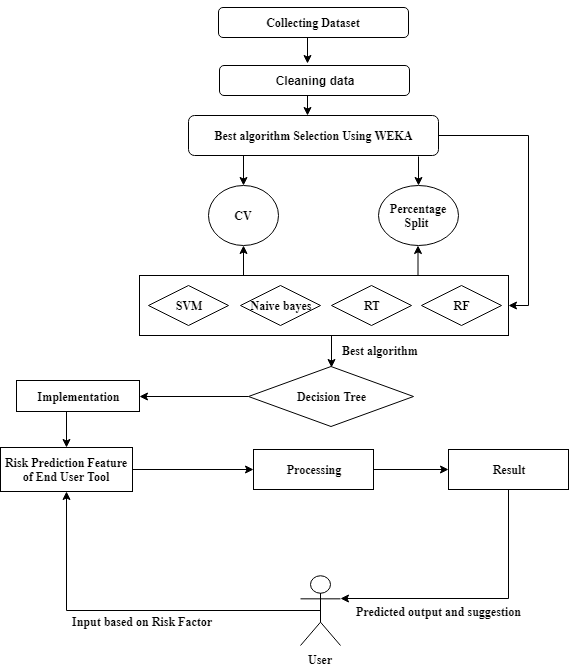

The diagram above was exported from draw.io. Its source (the exported page's mxGraphModel, read from the mxfile embedded in the PNG):
<mxGraphModel dx="1690" dy="411" grid="1" gridSize="4" guides="1" tooltips="1" connect="1" arrows="1" fold="1" page="1" pageScale="1" pageWidth="850" pageHeight="1100" math="0" shadow="0">
  <root>
    <mxCell id="0" />
    <mxCell id="1" parent="0" />
    <mxCell id="4eD-CciavH76UGEcsnKH-32" style="edgeStyle=orthogonalEdgeStyle;rounded=0;orthogonalLoop=1;jettySize=auto;html=1;exitX=0.5;exitY=1;exitDx=0;exitDy=0;entryX=0.477;entryY=0;entryDx=0;entryDy=0;entryPerimeter=0;" parent="1" source="4eD-CciavH76UGEcsnKH-1" target="4eD-CciavH76UGEcsnKH-2" edge="1">
      <mxGeometry relative="1" as="geometry" />
    </mxCell>
    <mxCell id="4eD-CciavH76UGEcsnKH-1" value="&lt;h4&gt;Cleaning data&lt;br&gt;&lt;/h4&gt;" style="rounded=1;whiteSpace=wrap;html=1;" parent="1" vertex="1">
      <mxGeometry x="51" y="70" width="190" height="30" as="geometry" />
    </mxCell>
    <mxCell id="Kk0H8Qy5geeRlr_KHPl3-3" style="edgeStyle=orthogonalEdgeStyle;rounded=0;orthogonalLoop=1;jettySize=auto;html=1;exitX=0.5;exitY=1;exitDx=0;exitDy=0;entryX=0.463;entryY=-0.067;entryDx=0;entryDy=0;entryPerimeter=0;" parent="1" source="Kk0H8Qy5geeRlr_KHPl3-1" target="4eD-CciavH76UGEcsnKH-1" edge="1">
      <mxGeometry relative="1" as="geometry" />
    </mxCell>
    <mxCell id="Kk0H8Qy5geeRlr_KHPl3-1" value="&lt;h4&gt;&lt;font face=&quot;Times New Roman&quot;&gt;Collecting Dataset&lt;/font&gt;&lt;/h4&gt;" style="rounded=1;whiteSpace=wrap;html=1;" parent="1" vertex="1">
      <mxGeometry x="50" y="12" width="190" height="30" as="geometry" />
    </mxCell>
    <mxCell id="4eD-CciavH76UGEcsnKH-34" style="edgeStyle=orthogonalEdgeStyle;rounded=0;orthogonalLoop=1;jettySize=auto;html=1;exitX=1;exitY=0.5;exitDx=0;exitDy=0;entryX=1;entryY=0.5;entryDx=0;entryDy=0;" parent="1" source="4eD-CciavH76UGEcsnKH-2" target="4eD-CciavH76UGEcsnKH-23" edge="1">
      <mxGeometry relative="1" as="geometry" />
    </mxCell>
    <mxCell id="4eD-CciavH76UGEcsnKH-2" value="&lt;h4&gt;&lt;font face=&quot;Times New Roman&quot;&gt;Best algorithm Selection Using WEKA&lt;/font&gt;&lt;/h4&gt;" style="rounded=1;whiteSpace=wrap;html=1;" parent="1" vertex="1">
      <mxGeometry x="20" y="120" width="250" height="40" as="geometry" />
    </mxCell>
    <mxCell id="4eD-CciavH76UGEcsnKH-12" value="&lt;h4&gt;&lt;font face=&quot;Times New Roman&quot;&gt;CV&lt;/font&gt;&lt;/h4&gt;" style="ellipse;whiteSpace=wrap;html=1;" parent="1" vertex="1">
      <mxGeometry x="40" y="190" width="70" height="60" as="geometry" />
    </mxCell>
    <mxCell id="4eD-CciavH76UGEcsnKH-13" value="&lt;h4&gt;&lt;font face=&quot;Times New Roman&quot;&gt;Percentage Split&amp;nbsp;&lt;/font&gt;&lt;/h4&gt;" style="ellipse;whiteSpace=wrap;html=1;" parent="1" vertex="1">
      <mxGeometry x="210" y="190" width="80" height="60" as="geometry" />
    </mxCell>
    <mxCell id="4eD-CciavH76UGEcsnKH-14" value="" style="endArrow=classic;html=1;entryX=0.5;entryY=0;entryDx=0;entryDy=0;" parent="1" target="4eD-CciavH76UGEcsnKH-12" edge="1">
      <mxGeometry width="50" height="50" relative="1" as="geometry">
        <mxPoint x="75" y="160" as="sourcePoint" />
        <mxPoint x="90" y="150" as="targetPoint" />
      </mxGeometry>
    </mxCell>
    <mxCell id="4eD-CciavH76UGEcsnKH-19" value="" style="endArrow=classic;html=1;" parent="1" edge="1">
      <mxGeometry width="50" height="50" relative="1" as="geometry">
        <mxPoint x="250" y="161" as="sourcePoint" />
        <mxPoint x="250" y="190" as="targetPoint" />
      </mxGeometry>
    </mxCell>
    <mxCell id="4eD-CciavH76UGEcsnKH-39" style="edgeStyle=orthogonalEdgeStyle;rounded=0;orthogonalLoop=1;jettySize=auto;html=1;exitX=0.5;exitY=1;exitDx=0;exitDy=0;entryX=0.5;entryY=0;entryDx=0;entryDy=0;" parent="1" edge="1">
      <mxGeometry relative="1" as="geometry">
        <Array as="points">
          <mxPoint x="163" y="332" />
        </Array>
        <mxPoint x="156" y="332" as="sourcePoint" />
        <mxPoint x="163" y="372" as="targetPoint" />
      </mxGeometry>
    </mxCell>
    <mxCell id="4eD-CciavH76UGEcsnKH-23" value="" style="rounded=0;whiteSpace=wrap;html=1;" parent="1" vertex="1">
      <mxGeometry x="-29" y="280" width="369" height="60" as="geometry" />
    </mxCell>
    <mxCell id="4eD-CciavH76UGEcsnKH-24" value="&lt;h4&gt;&lt;font face=&quot;Times New Roman&quot;&gt;SVM&lt;/font&gt;&lt;/h4&gt;" style="rhombus;whiteSpace=wrap;html=1;" parent="1" vertex="1">
      <mxGeometry x="-20" y="290" width="80" height="40" as="geometry" />
    </mxCell>
    <mxCell id="4eD-CciavH76UGEcsnKH-25" value="&lt;h4&gt;&lt;font face=&quot;Times New Roman&quot;&gt;Naive bayes&lt;/font&gt;&lt;br&gt;&lt;/h4&gt;" style="rhombus;whiteSpace=wrap;html=1;" parent="1" vertex="1">
      <mxGeometry x="72" y="290" width="80" height="40" as="geometry" />
    </mxCell>
    <mxCell id="4eD-CciavH76UGEcsnKH-26" value="&lt;h4&gt;&lt;font face=&quot;Times New Roman&quot;&gt;RT&lt;/font&gt;&lt;/h4&gt;" style="rhombus;whiteSpace=wrap;html=1;" parent="1" vertex="1">
      <mxGeometry x="163" y="290" width="80" height="40" as="geometry" />
    </mxCell>
    <mxCell id="4eD-CciavH76UGEcsnKH-28" value="&lt;h4&gt;&lt;font face=&quot;Times New Roman&quot;&gt;RF&lt;/font&gt;&lt;/h4&gt;" style="rhombus;whiteSpace=wrap;html=1;" parent="1" vertex="1">
      <mxGeometry x="253" y="290" width="80" height="40" as="geometry" />
    </mxCell>
    <mxCell id="4eD-CciavH76UGEcsnKH-29" value="" style="endArrow=classic;html=1;entryX=0.5;entryY=1;entryDx=0;entryDy=0;" parent="1" target="4eD-CciavH76UGEcsnKH-12" edge="1">
      <mxGeometry width="50" height="50" relative="1" as="geometry">
        <mxPoint x="75" y="280" as="sourcePoint" />
        <mxPoint x="90" y="250" as="targetPoint" />
      </mxGeometry>
    </mxCell>
    <mxCell id="4eD-CciavH76UGEcsnKH-31" value="" style="endArrow=classic;html=1;entryX=0.5;entryY=1;entryDx=0;entryDy=0;" parent="1" edge="1">
      <mxGeometry width="50" height="50" relative="1" as="geometry">
        <mxPoint x="249.5" y="280" as="sourcePoint" />
        <mxPoint x="249.5" y="250" as="targetPoint" />
      </mxGeometry>
    </mxCell>
    <mxCell id="TtncWGKMDtesdTfeBon1-6" style="edgeStyle=orthogonalEdgeStyle;rounded=0;orthogonalLoop=1;jettySize=auto;html=1;exitX=0;exitY=0.5;exitDx=0;exitDy=0;entryX=1;entryY=0.5;entryDx=0;entryDy=0;" parent="1" source="4eD-CciavH76UGEcsnKH-35" target="TtncWGKMDtesdTfeBon1-5" edge="1">
      <mxGeometry relative="1" as="geometry" />
    </mxCell>
    <mxCell id="4eD-CciavH76UGEcsnKH-35" value="&lt;h4&gt;&lt;font face=&quot;Times New Roman&quot;&gt;Decision Tree&lt;/font&gt;&lt;/h4&gt;" style="rhombus;whiteSpace=wrap;html=1;" parent="1" vertex="1">
      <mxGeometry x="80" y="371" width="165" height="60" as="geometry" />
    </mxCell>
    <mxCell id="bFjo5TDAxaqF3C4TQ9bd-3" style="edgeStyle=orthogonalEdgeStyle;rounded=0;orthogonalLoop=1;jettySize=auto;html=1;exitX=1;exitY=0.5;exitDx=0;exitDy=0;entryX=0;entryY=0.5;entryDx=0;entryDy=0;" edge="1" parent="1" source="4eD-CciavH76UGEcsnKH-40" target="bFjo5TDAxaqF3C4TQ9bd-2">
      <mxGeometry relative="1" as="geometry" />
    </mxCell>
    <mxCell id="4eD-CciavH76UGEcsnKH-40" value="&lt;h4&gt;&lt;font face=&quot;Times New Roman&quot;&gt;Processing&lt;/font&gt;&lt;br&gt;&lt;/h4&gt;" style="rounded=0;whiteSpace=wrap;html=1;" parent="1" vertex="1">
      <mxGeometry x="85" y="454" width="120" height="40" as="geometry" />
    </mxCell>
    <mxCell id="4eD-CciavH76UGEcsnKH-42" value="&lt;h4&gt;&lt;font face=&quot;Times New Roman&quot;&gt;Best algorithm&lt;/font&gt;&lt;br&gt;&lt;/h4&gt;" style="text;html=1;resizable=0;points=[];autosize=1;align=left;verticalAlign=top;spacingTop=-4;" parent="1" vertex="1">
      <mxGeometry x="172" y="330" width="92" height="48" as="geometry" />
    </mxCell>
    <mxCell id="bFjo5TDAxaqF3C4TQ9bd-5" style="edgeStyle=orthogonalEdgeStyle;rounded=0;orthogonalLoop=1;jettySize=auto;html=1;exitX=0.5;exitY=0.5;exitDx=0;exitDy=0;exitPerimeter=0;entryX=0.5;entryY=1;entryDx=0;entryDy=0;" edge="1" parent="1" source="4eD-CciavH76UGEcsnKH-46" target="TtncWGKMDtesdTfeBon1-8">
      <mxGeometry relative="1" as="geometry" />
    </mxCell>
    <mxCell id="4eD-CciavH76UGEcsnKH-46" value="&lt;font face=&quot;Times New Roman&quot;&gt;&lt;b&gt;User&lt;/b&gt;&lt;/font&gt;" style="shape=umlActor;verticalLabelPosition=bottom;labelBackgroundColor=#ffffff;verticalAlign=top;html=1;outlineConnect=0;" parent="1" vertex="1">
      <mxGeometry x="132" y="580" width="40" height="70" as="geometry" />
    </mxCell>
    <mxCell id="TtncWGKMDtesdTfeBon1-9" style="edgeStyle=orthogonalEdgeStyle;rounded=0;orthogonalLoop=1;jettySize=auto;html=1;exitX=0.5;exitY=1;exitDx=0;exitDy=0;entryX=0.5;entryY=0;entryDx=0;entryDy=0;" parent="1" source="TtncWGKMDtesdTfeBon1-5" target="TtncWGKMDtesdTfeBon1-8" edge="1">
      <mxGeometry relative="1" as="geometry" />
    </mxCell>
    <mxCell id="TtncWGKMDtesdTfeBon1-5" value="&lt;h4&gt;&lt;font face=&quot;Times New Roman&quot;&gt;Implementation&lt;/font&gt;&lt;/h4&gt;" style="rounded=0;whiteSpace=wrap;html=1;" parent="1" vertex="1">
      <mxGeometry x="-152" y="385" width="123" height="31" as="geometry" />
    </mxCell>
    <mxCell id="bFjo5TDAxaqF3C4TQ9bd-1" style="edgeStyle=orthogonalEdgeStyle;rounded=0;orthogonalLoop=1;jettySize=auto;html=1;exitX=1;exitY=0.5;exitDx=0;exitDy=0;entryX=0;entryY=0.5;entryDx=0;entryDy=0;" edge="1" parent="1" source="TtncWGKMDtesdTfeBon1-8" target="4eD-CciavH76UGEcsnKH-40">
      <mxGeometry relative="1" as="geometry" />
    </mxCell>
    <mxCell id="TtncWGKMDtesdTfeBon1-8" value="&lt;h4&gt;&lt;b&gt;&lt;font face=&quot;Times New Roman&quot;&gt;Risk Prediction Feature of End User Tool&lt;/font&gt;&lt;/b&gt;&lt;/h4&gt;" style="rounded=0;whiteSpace=wrap;html=1;" parent="1" vertex="1">
      <mxGeometry x="-168" y="452" width="132" height="44" as="geometry" />
    </mxCell>
    <mxCell id="bFjo5TDAxaqF3C4TQ9bd-4" style="edgeStyle=orthogonalEdgeStyle;rounded=0;orthogonalLoop=1;jettySize=auto;html=1;exitX=0.5;exitY=1;exitDx=0;exitDy=0;entryX=1;entryY=0.3333333333333333;entryDx=0;entryDy=0;entryPerimeter=0;" edge="1" parent="1" source="bFjo5TDAxaqF3C4TQ9bd-2" target="4eD-CciavH76UGEcsnKH-46">
      <mxGeometry relative="1" as="geometry" />
    </mxCell>
    <mxCell id="bFjo5TDAxaqF3C4TQ9bd-2" value="&lt;h4&gt;&lt;font face=&quot;Times New Roman&quot;&gt;Result&lt;/font&gt;&lt;br&gt;&lt;/h4&gt;" style="rounded=0;whiteSpace=wrap;html=1;" vertex="1" parent="1">
      <mxGeometry x="280" y="454" width="120" height="40" as="geometry" />
    </mxCell>
    <mxCell id="bFjo5TDAxaqF3C4TQ9bd-6" value="&lt;h4&gt;&lt;font face=&quot;Times New Roman&quot;&gt;Input based on Risk Factor&lt;/font&gt;&lt;/h4&gt;" style="text;html=1;resizable=0;points=[];autosize=1;align=left;verticalAlign=top;spacingTop=-4;" vertex="1" parent="1">
      <mxGeometry x="-98" y="601" width="156" height="48" as="geometry" />
    </mxCell>
    <mxCell id="bFjo5TDAxaqF3C4TQ9bd-7" value="&lt;h4&gt;&lt;font face=&quot;Times New Roman&quot;&gt;Predicted output and suggestion&amp;nbsp;&lt;/font&gt;&lt;/h4&gt;" style="text;html=1;resizable=0;points=[];autosize=1;align=left;verticalAlign=top;spacingTop=-4;" vertex="1" parent="1">
      <mxGeometry x="186" y="591" width="184" height="48" as="geometry" />
    </mxCell>
  </root>
</mxGraphModel>